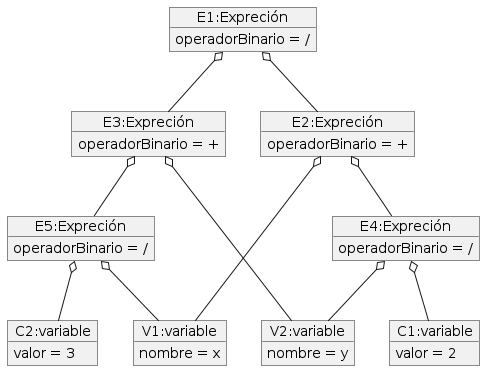

The diagram above was rendered by PlantUML. Its source (embedded in the PNG):
@startuml
object "E1:Expreción" as o1
o1 : operadorBinario = /

object "E2:Expreción" as o2
o2 : operadorBinario = +

object "E3:Expreción" as o3
o3 : operadorBinario = +

object "E4:Expreción" as o4
o4 : operadorBinario = /

object "E5:Expreción" as o5
o5 : operadorBinario = /

object "V1:variable" as v1
v1 : nombre = x

object "V2:variable" as v2
v2 : nombre = y

object "C1:variable" as c1
c1 : valor = 2

object "C2:variable" as c2
c2 : valor = 3
	o1 o-- o2
    o1 o-- o3
    o2 o-- o4
    o2 o-- v1
    o4 o-- v2
    o4 o-- c1
    o5 o-- c2
    o3 o-- o5
    o3 o-- v2
    o5 o-- v1
@enduml